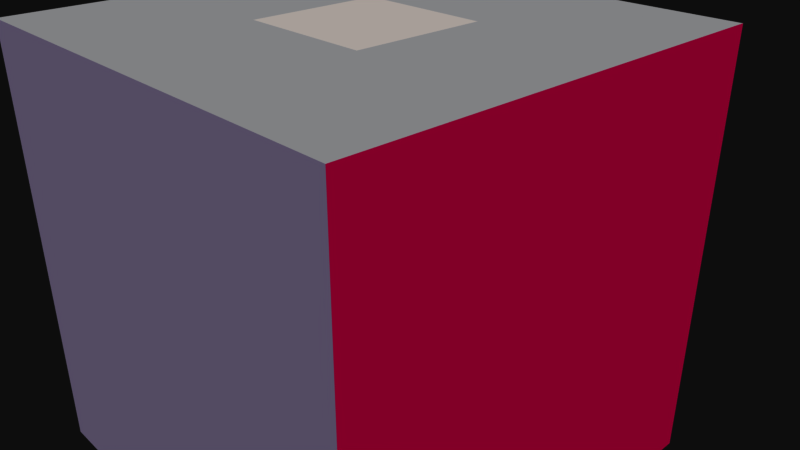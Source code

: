 # Source: cornell.blend  (saved by Blender 2.78.0; exported with 4.5.12 LTS)
import bpy
from mathutils import Matrix  # noqa: F401  (used for matrix-valued properties, if any)

bpy.ops.wm.read_factory_settings(use_empty=True)
scene = bpy.context.scene
scene.name = 'Scene'

# ---- collections
col_collection_1 = bpy.data.collections.new('Collection 1'); scene.collection.children.link(col_collection_1)

# ---- materials (node trees are filled in below, after node groups)
mat_grey = bpy.data.materials.new('Grey')
mat_grey.alpha_threshold = 0.0
mat_grey.use_transparent_shadow = False
mat_grey.diffuse_color = (0.7608, 0.7647, 0.7804, 1.0)
mat_grey.roughness = 0.5
mat_grey.line_color = (0.0, 0.0, 0.0, 1.0)
mat_light = bpy.data.materials.new('Light')
mat_light.alpha_threshold = 0.0
mat_light.use_transparent_shadow = False
mat_light.diffuse_color = (1.0, 0.9451, 0.9098, 1.0)
mat_light.roughness = 0.5
mat_red = bpy.data.materials.new('Red')
mat_red.alpha_threshold = 0.0
mat_red.use_transparent_shadow = False
mat_red.diffuse_color = (1.0, 0.0, 0.302, 1.0)
mat_red.roughness = 0.5
mat_green = bpy.data.materials.new('Green')
mat_green.alpha_threshold = 0.0
mat_green.use_transparent_shadow = False
mat_green.diffuse_color = (0.0, 0.5294, 0.3176, 1.0)
mat_green.roughness = 0.5
mat_blueish = bpy.data.materials.new('Blueish')
mat_blueish.alpha_threshold = 0.0
mat_blueish.use_transparent_shadow = False
mat_blueish.diffuse_color = (0.5137, 0.4627, 0.6118, 1.0)
mat_blueish.roughness = 0.5

# ---- material node trees

# ---- world
world_world = bpy.data.worlds.new('World'); scene.world = world_world
world_world.color = (0.05088, 0.05088, 0.05088)
world_world.use_sun_shadow = False
world_world.sun_shadow_jitter_overblur = 0.0
world_world.cycles.sampling_method = 'MANUAL'

# ---- cameras
cam_camera = bpy.data.cameras.new('Camera')
cam_camera.clip_end = 100.0
cam_camera.lens = 35.0
cam_camera.sensor_width = 32.0
cam_camera.sensor_height = 18.0
cam_camera.ortho_scale = 7.314
cam_camera.dof.focus_distance = 0.0
cam_camera.dof.aperture_fstop = 128.0

# ---- meshes
me_cube = bpy.data.meshes.new('Cube')
me_cube.from_pydata([(-3.0, -3.0, -3.0), (-3.0, 3.0, -3.0), (3.0, 3.0, -3.0), (3.0, -3.0, -3.0), (-3.0, -3.0, 3.0), (-3.0, 3.0, 3.0), (3.0, 3.0, 3.0), (3.0, -3.0, 3.0), (-0.9, -0.9, 3.0), (-0.9, 0.9, 3.0), (0.9, -0.9, 3.0), (0.9, 0.9, 3.0)], [], [(0, 3, 2, 1), (4, 8, 10, 7), (0, 1, 5, 4), (2, 3, 7, 6), (4, 7, 3, 0), (8, 9, 11, 10), (6, 11, 9, 5), (5, 9, 8, 4), (7, 10, 11, 6)])
me_cube.polygons.foreach_set('material_index', [0, 0, 3, 2, 4, 1, 0, 0, 0])
me_cube.materials.append(mat_grey)
me_cube.materials.append(mat_light)
me_cube.materials.append(mat_red)
me_cube.materials.append(mat_green)
me_cube.materials.append(mat_blueish)
me_cube.use_remesh_preserve_volume = False
me_cube.use_remesh_preserve_attributes = False
me_cube.use_mirror_vertex_groups = False
me_cube.update()

# ---- objects
ob_cornell = bpy.data.objects.new('cornell', me_cube)
ob_camera = bpy.data.objects.new('Camera', cam_camera)

# ---- transforms, parenting, visibility, modifiers, constraints
ob_cornell.location = (0.0, 0.0, 0.0)
ob_cornell.lock_rotations_4d = False
ob_cornell.empty_display_type = 'ARROWS'
ob_cornell.lineart.crease_threshold = 0.0
ob_camera.location = (7.481, -6.508, 5.344)
ob_camera.rotation_euler = (1.109, 0.0, 0.8149)
ob_camera.lock_rotations_4d = False
ob_camera.empty_display_type = 'ARROWS'
ob_camera.color = (0.0, 0.0, 0.0, 0.0)
ob_camera.display_type = 'WIRE'
ob_camera.lineart.crease_threshold = 0.0

# ---- collection membership
col_collection_1.objects.link(ob_cornell)
col_collection_1.objects.link(ob_camera)

# ---- scene / render settings (as saved in the file)
scene.camera = ob_camera
scene.frame_start = 1; scene.frame_end = 250; scene.frame_set(1)
scene.render.engine = 'BLENDER_EEVEE_NEXT'
scene.render.resolution_percentage = 50
scene.render.dither_intensity = 0.0
scene.cycles.use_denoising = False
scene.cycles.samples = 128
scene.cycles.sampling_pattern = 'TABULATED_SOBOL'
scene.cycles.light_sampling_threshold = 0.0
scene.cycles.use_adaptive_sampling = False
scene.cycles.use_light_tree = False
scene.cycles.blur_glossy = 0.0
scene.cycles.sample_clamp_indirect = 0.0
scene.view_settings.view_transform = 'Raw'
bpy.context.view_layer.update()

# ---- added for rendering (the .blend has no usable light): sun
light_auto_sun = bpy.data.lights.new('AutoSun', 'SUN')
light_auto_sun.energy = 3.0
light_auto_sun.angle = 0.0523599
ob_auto_sun = bpy.data.objects.new('AutoSun', light_auto_sun)
scene.collection.objects.link(ob_auto_sun)
ob_auto_sun.rotation_euler = (0.872665, 0.174533, 0.523599)
bpy.context.view_layer.update()
